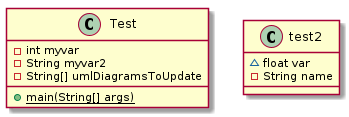

The diagram above was rendered by PlantUML. Its source (embedded in the PNG):
@startuml test2


class Test {
    - int myvar
    - String myvar2
    - String[] umlDiagramsToUpdate
    {static} + main(String[] args)
}


class test2 {
    ~ float var
    - String name
}

@enduml